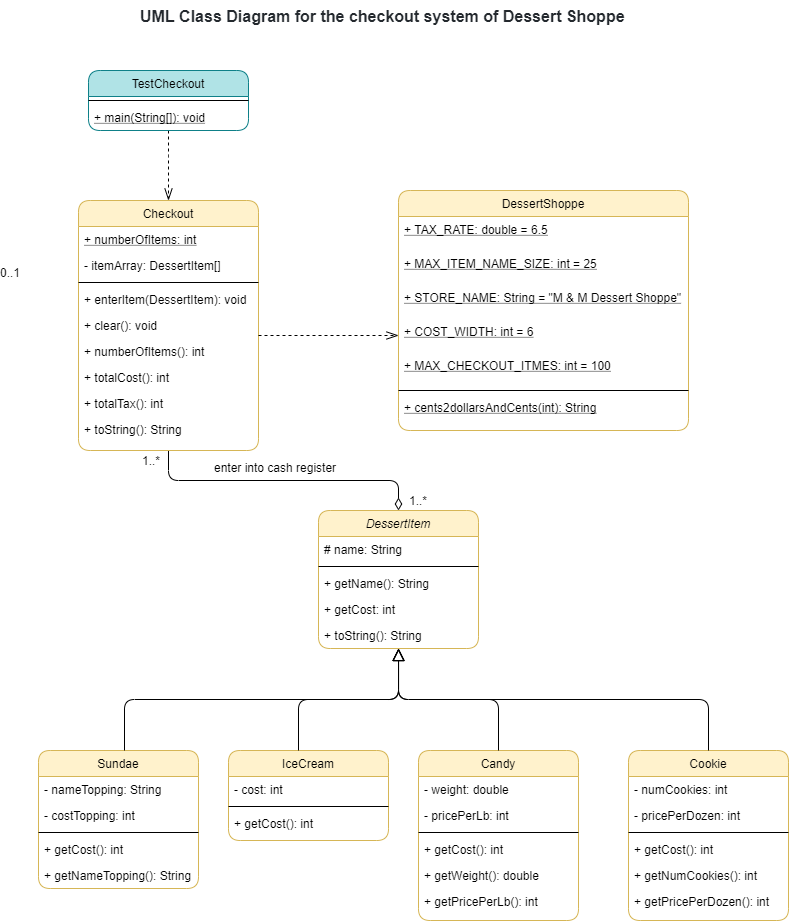

The diagram above was exported from draw.io. Its source (the exported page's mxGraphModel, read from the mxfile embedded in the PNG):
<mxGraphModel dx="1695" dy="1651" grid="1" gridSize="10" guides="1" tooltips="1" connect="1" arrows="1" fold="1" page="1" pageScale="1" pageWidth="827" pageHeight="1169" math="0" shadow="0">
  <root>
    <mxCell id="WIyWlLk6GJQsqaUBKTNV-0" />
    <mxCell id="WIyWlLk6GJQsqaUBKTNV-1" parent="WIyWlLk6GJQsqaUBKTNV-0" />
    <mxCell id="zkfFHV4jXpPFQw0GAbJ--6" value="Candy" style="swimlane;fontStyle=0;align=center;verticalAlign=top;childLayout=stackLayout;horizontal=1;startSize=26;horizontalStack=0;resizeParent=1;resizeLast=0;collapsible=1;marginBottom=0;rounded=1;shadow=0;strokeWidth=1;fillColor=#fff2cc;strokeColor=#d6b656;" parent="WIyWlLk6GJQsqaUBKTNV-1" vertex="1">
      <mxGeometry x="120" y="360" width="160" height="170" as="geometry">
        <mxRectangle x="130" y="380" width="160" height="26" as="alternateBounds" />
      </mxGeometry>
    </mxCell>
    <mxCell id="zkfFHV4jXpPFQw0GAbJ--7" value="- weight: double" style="text;align=left;verticalAlign=top;spacingLeft=4;spacingRight=4;overflow=hidden;rotatable=0;points=[[0,0.5],[1,0.5]];portConstraint=eastwest;" parent="zkfFHV4jXpPFQw0GAbJ--6" vertex="1">
      <mxGeometry y="26" width="160" height="26" as="geometry" />
    </mxCell>
    <mxCell id="zkfFHV4jXpPFQw0GAbJ--8" value="- pricePerLb: int" style="text;align=left;verticalAlign=top;spacingLeft=4;spacingRight=4;overflow=hidden;rotatable=0;points=[[0,0.5],[1,0.5]];portConstraint=eastwest;rounded=0;shadow=0;html=0;" parent="zkfFHV4jXpPFQw0GAbJ--6" vertex="1">
      <mxGeometry y="52" width="160" height="26" as="geometry" />
    </mxCell>
    <mxCell id="zkfFHV4jXpPFQw0GAbJ--9" value="" style="line;html=1;strokeWidth=1;align=left;verticalAlign=middle;spacingTop=-1;spacingLeft=3;spacingRight=3;rotatable=0;labelPosition=right;points=[];portConstraint=eastwest;" parent="zkfFHV4jXpPFQw0GAbJ--6" vertex="1">
      <mxGeometry y="78" width="160" height="8" as="geometry" />
    </mxCell>
    <mxCell id="zkfFHV4jXpPFQw0GAbJ--11" value="+ getCost(): int" style="text;align=left;verticalAlign=top;spacingLeft=4;spacingRight=4;overflow=hidden;rotatable=0;points=[[0,0.5],[1,0.5]];portConstraint=eastwest;" parent="zkfFHV4jXpPFQw0GAbJ--6" vertex="1">
      <mxGeometry y="86" width="160" height="26" as="geometry" />
    </mxCell>
    <mxCell id="a2b6NX03xhWmCUP7fuGR-61" value="+ getWeight(): double" style="text;align=left;verticalAlign=top;spacingLeft=4;spacingRight=4;overflow=hidden;rotatable=0;points=[[0,0.5],[1,0.5]];portConstraint=eastwest;" vertex="1" parent="zkfFHV4jXpPFQw0GAbJ--6">
      <mxGeometry y="112" width="160" height="26" as="geometry" />
    </mxCell>
    <mxCell id="a2b6NX03xhWmCUP7fuGR-62" value="+ getPricePerLb(): int" style="text;align=left;verticalAlign=top;spacingLeft=4;spacingRight=4;overflow=hidden;rotatable=0;points=[[0,0.5],[1,0.5]];portConstraint=eastwest;" vertex="1" parent="zkfFHV4jXpPFQw0GAbJ--6">
      <mxGeometry y="138" width="160" height="26" as="geometry" />
    </mxCell>
    <mxCell id="zkfFHV4jXpPFQw0GAbJ--12" value="" style="endArrow=block;endSize=10;endFill=0;shadow=0;strokeWidth=1;rounded=1;edgeStyle=elbowEdgeStyle;elbow=vertical;" parent="WIyWlLk6GJQsqaUBKTNV-1" source="zkfFHV4jXpPFQw0GAbJ--6" target="zkfFHV4jXpPFQw0GAbJ--0" edge="1">
      <mxGeometry width="160" relative="1" as="geometry">
        <mxPoint x="200" y="203" as="sourcePoint" />
        <mxPoint x="200" y="203" as="targetPoint" />
      </mxGeometry>
    </mxCell>
    <mxCell id="zkfFHV4jXpPFQw0GAbJ--13" value="Cookie" style="swimlane;fontStyle=0;align=center;verticalAlign=top;childLayout=stackLayout;horizontal=1;startSize=26;horizontalStack=0;resizeParent=1;resizeLast=0;collapsible=1;marginBottom=0;rounded=1;shadow=0;strokeWidth=1;fillColor=#fff2cc;strokeColor=#d6b656;" parent="WIyWlLk6GJQsqaUBKTNV-1" vertex="1">
      <mxGeometry x="330" y="360" width="160" height="170" as="geometry">
        <mxRectangle x="340" y="380" width="170" height="26" as="alternateBounds" />
      </mxGeometry>
    </mxCell>
    <mxCell id="zkfFHV4jXpPFQw0GAbJ--14" value="- numCookies: int" style="text;align=left;verticalAlign=top;spacingLeft=4;spacingRight=4;overflow=hidden;rotatable=0;points=[[0,0.5],[1,0.5]];portConstraint=eastwest;" parent="zkfFHV4jXpPFQw0GAbJ--13" vertex="1">
      <mxGeometry y="26" width="160" height="26" as="geometry" />
    </mxCell>
    <mxCell id="a2b6NX03xhWmCUP7fuGR-56" value="- pricePerDozen: int" style="text;align=left;verticalAlign=top;spacingLeft=4;spacingRight=4;overflow=hidden;rotatable=0;points=[[0,0.5],[1,0.5]];portConstraint=eastwest;" vertex="1" parent="zkfFHV4jXpPFQw0GAbJ--13">
      <mxGeometry y="52" width="160" height="26" as="geometry" />
    </mxCell>
    <mxCell id="a2b6NX03xhWmCUP7fuGR-57" value="" style="line;html=1;strokeWidth=1;align=left;verticalAlign=middle;spacingTop=-1;spacingLeft=3;spacingRight=3;rotatable=0;labelPosition=right;points=[];portConstraint=eastwest;" vertex="1" parent="zkfFHV4jXpPFQw0GAbJ--13">
      <mxGeometry y="78" width="160" height="8" as="geometry" />
    </mxCell>
    <mxCell id="a2b6NX03xhWmCUP7fuGR-58" value="+ getCost(): int" style="text;strokeColor=none;fillColor=none;align=left;verticalAlign=top;spacingLeft=4;spacingRight=4;overflow=hidden;rotatable=0;points=[[0,0.5],[1,0.5]];portConstraint=eastwest;" vertex="1" parent="zkfFHV4jXpPFQw0GAbJ--13">
      <mxGeometry y="86" width="160" height="26" as="geometry" />
    </mxCell>
    <mxCell id="a2b6NX03xhWmCUP7fuGR-59" value="+ getNumCookies(): int" style="text;strokeColor=none;fillColor=none;align=left;verticalAlign=top;spacingLeft=4;spacingRight=4;overflow=hidden;rotatable=0;points=[[0,0.5],[1,0.5]];portConstraint=eastwest;" vertex="1" parent="zkfFHV4jXpPFQw0GAbJ--13">
      <mxGeometry y="112" width="160" height="26" as="geometry" />
    </mxCell>
    <mxCell id="a2b6NX03xhWmCUP7fuGR-60" value="+ getPricePerDozen(): int" style="text;strokeColor=none;fillColor=none;align=left;verticalAlign=top;spacingLeft=4;spacingRight=4;overflow=hidden;rotatable=0;points=[[0,0.5],[1,0.5]];portConstraint=eastwest;" vertex="1" parent="zkfFHV4jXpPFQw0GAbJ--13">
      <mxGeometry y="138" width="160" height="22" as="geometry" />
    </mxCell>
    <mxCell id="zkfFHV4jXpPFQw0GAbJ--16" value="" style="endArrow=block;endSize=10;endFill=0;shadow=0;strokeWidth=1;rounded=1;edgeStyle=elbowEdgeStyle;elbow=vertical;" parent="WIyWlLk6GJQsqaUBKTNV-1" source="zkfFHV4jXpPFQw0GAbJ--13" target="zkfFHV4jXpPFQw0GAbJ--0" edge="1">
      <mxGeometry width="160" relative="1" as="geometry">
        <mxPoint x="210" y="373" as="sourcePoint" />
        <mxPoint x="310" y="271" as="targetPoint" />
      </mxGeometry>
    </mxCell>
    <mxCell id="a2b6NX03xhWmCUP7fuGR-6" value="IceCream" style="swimlane;fontStyle=0;align=center;verticalAlign=top;childLayout=stackLayout;horizontal=1;startSize=26;horizontalStack=0;resizeParent=1;resizeLast=0;collapsible=1;marginBottom=0;rounded=1;shadow=0;strokeWidth=1;fillColor=#fff2cc;strokeColor=#d6b656;" vertex="1" parent="WIyWlLk6GJQsqaUBKTNV-1">
      <mxGeometry x="-70" y="360" width="160" height="90" as="geometry">
        <mxRectangle x="130" y="380" width="160" height="26" as="alternateBounds" />
      </mxGeometry>
    </mxCell>
    <mxCell id="a2b6NX03xhWmCUP7fuGR-7" value="- cost: int" style="text;align=left;verticalAlign=top;spacingLeft=4;spacingRight=4;overflow=hidden;rotatable=0;points=[[0,0.5],[1,0.5]];portConstraint=eastwest;" vertex="1" parent="a2b6NX03xhWmCUP7fuGR-6">
      <mxGeometry y="26" width="160" height="26" as="geometry" />
    </mxCell>
    <mxCell id="a2b6NX03xhWmCUP7fuGR-9" value="" style="line;html=1;strokeWidth=1;align=left;verticalAlign=middle;spacingTop=-1;spacingLeft=3;spacingRight=3;rotatable=0;labelPosition=right;points=[];portConstraint=eastwest;" vertex="1" parent="a2b6NX03xhWmCUP7fuGR-6">
      <mxGeometry y="52" width="160" height="8" as="geometry" />
    </mxCell>
    <mxCell id="a2b6NX03xhWmCUP7fuGR-10" value="+ getCost(): int" style="text;align=left;verticalAlign=top;spacingLeft=4;spacingRight=4;overflow=hidden;rotatable=0;points=[[0,0.5],[1,0.5]];portConstraint=eastwest;fontStyle=0" vertex="1" parent="a2b6NX03xhWmCUP7fuGR-6">
      <mxGeometry y="60" width="160" height="26" as="geometry" />
    </mxCell>
    <mxCell id="a2b6NX03xhWmCUP7fuGR-12" value="Sundae" style="swimlane;fontStyle=0;align=center;verticalAlign=top;childLayout=stackLayout;horizontal=1;startSize=26;horizontalStack=0;resizeParent=1;resizeLast=0;collapsible=1;marginBottom=0;rounded=1;shadow=0;strokeWidth=1;fillColor=#fff2cc;strokeColor=#d6b656;" vertex="1" parent="WIyWlLk6GJQsqaUBKTNV-1">
      <mxGeometry x="-260" y="360" width="160" height="138" as="geometry">
        <mxRectangle x="130" y="380" width="160" height="26" as="alternateBounds" />
      </mxGeometry>
    </mxCell>
    <mxCell id="a2b6NX03xhWmCUP7fuGR-13" value="- nameTopping: String" style="text;align=left;verticalAlign=top;spacingLeft=4;spacingRight=4;overflow=hidden;rotatable=0;points=[[0,0.5],[1,0.5]];portConstraint=eastwest;" vertex="1" parent="a2b6NX03xhWmCUP7fuGR-12">
      <mxGeometry y="26" width="160" height="26" as="geometry" />
    </mxCell>
    <mxCell id="a2b6NX03xhWmCUP7fuGR-14" value="- costTopping: int" style="text;align=left;verticalAlign=top;spacingLeft=4;spacingRight=4;overflow=hidden;rotatable=0;points=[[0,0.5],[1,0.5]];portConstraint=eastwest;rounded=0;shadow=0;html=0;" vertex="1" parent="a2b6NX03xhWmCUP7fuGR-12">
      <mxGeometry y="52" width="160" height="26" as="geometry" />
    </mxCell>
    <mxCell id="a2b6NX03xhWmCUP7fuGR-15" value="" style="line;html=1;strokeWidth=1;align=left;verticalAlign=middle;spacingTop=-1;spacingLeft=3;spacingRight=3;rotatable=0;labelPosition=right;points=[];portConstraint=eastwest;" vertex="1" parent="a2b6NX03xhWmCUP7fuGR-12">
      <mxGeometry y="78" width="160" height="8" as="geometry" />
    </mxCell>
    <mxCell id="a2b6NX03xhWmCUP7fuGR-16" value="+ getCost(): int" style="text;align=left;verticalAlign=top;spacingLeft=4;spacingRight=4;overflow=hidden;rotatable=0;points=[[0,0.5],[1,0.5]];portConstraint=eastwest;fontStyle=0" vertex="1" parent="a2b6NX03xhWmCUP7fuGR-12">
      <mxGeometry y="86" width="160" height="26" as="geometry" />
    </mxCell>
    <mxCell id="a2b6NX03xhWmCUP7fuGR-17" value="+ getNameTopping(): String" style="text;align=left;verticalAlign=top;spacingLeft=4;spacingRight=4;overflow=hidden;rotatable=0;points=[[0,0.5],[1,0.5]];portConstraint=eastwest;" vertex="1" parent="a2b6NX03xhWmCUP7fuGR-12">
      <mxGeometry y="112" width="160" height="26" as="geometry" />
    </mxCell>
    <mxCell id="a2b6NX03xhWmCUP7fuGR-26" value="" style="endArrow=block;endSize=10;endFill=0;shadow=0;strokeWidth=1;rounded=1;edgeStyle=elbowEdgeStyle;elbow=vertical;" edge="1" parent="WIyWlLk6GJQsqaUBKTNV-1">
      <mxGeometry width="160" relative="1" as="geometry">
        <mxPoint y="360" as="sourcePoint" />
        <mxPoint x="100" y="258" as="targetPoint" />
      </mxGeometry>
    </mxCell>
    <mxCell id="zkfFHV4jXpPFQw0GAbJ--0" value="DessertItem" style="swimlane;fontStyle=2;align=center;verticalAlign=top;childLayout=stackLayout;horizontal=1;startSize=26;horizontalStack=0;resizeParent=1;resizeLast=0;collapsible=1;marginBottom=0;rounded=1;shadow=0;strokeWidth=1;fillColor=#fff2cc;strokeColor=#d6b656;" parent="WIyWlLk6GJQsqaUBKTNV-1" vertex="1">
      <mxGeometry x="20" y="120" width="160" height="138" as="geometry">
        <mxRectangle x="230" y="140" width="160" height="26" as="alternateBounds" />
      </mxGeometry>
    </mxCell>
    <mxCell id="zkfFHV4jXpPFQw0GAbJ--1" value="# name: String" style="text;align=left;verticalAlign=top;spacingLeft=4;spacingRight=4;overflow=hidden;rotatable=0;points=[[0,0.5],[1,0.5]];portConstraint=eastwest;" parent="zkfFHV4jXpPFQw0GAbJ--0" vertex="1">
      <mxGeometry y="26" width="160" height="26" as="geometry" />
    </mxCell>
    <mxCell id="zkfFHV4jXpPFQw0GAbJ--4" value="" style="line;html=1;strokeWidth=1;align=left;verticalAlign=middle;spacingTop=-1;spacingLeft=3;spacingRight=3;rotatable=0;labelPosition=right;points=[];portConstraint=eastwest;" parent="zkfFHV4jXpPFQw0GAbJ--0" vertex="1">
      <mxGeometry y="52" width="160" height="8" as="geometry" />
    </mxCell>
    <mxCell id="zkfFHV4jXpPFQw0GAbJ--5" value="+ getName(): String" style="text;align=left;verticalAlign=top;spacingLeft=4;spacingRight=4;overflow=hidden;rotatable=0;points=[[0,0.5],[1,0.5]];portConstraint=eastwest;" parent="zkfFHV4jXpPFQw0GAbJ--0" vertex="1">
      <mxGeometry y="60" width="160" height="26" as="geometry" />
    </mxCell>
    <mxCell id="a2b6NX03xhWmCUP7fuGR-42" value="+ getCost: int" style="text;align=left;verticalAlign=top;spacingLeft=4;spacingRight=4;overflow=hidden;rotatable=0;points=[[0,0.5],[1,0.5]];portConstraint=eastwest;" vertex="1" parent="zkfFHV4jXpPFQw0GAbJ--0">
      <mxGeometry y="86" width="160" height="26" as="geometry" />
    </mxCell>
    <mxCell id="a2b6NX03xhWmCUP7fuGR-43" value="+ toString(): String" style="text;align=left;verticalAlign=top;spacingLeft=4;spacingRight=4;overflow=hidden;rotatable=0;points=[[0,0.5],[1,0.5]];portConstraint=eastwest;" vertex="1" parent="zkfFHV4jXpPFQw0GAbJ--0">
      <mxGeometry y="112" width="160" height="26" as="geometry" />
    </mxCell>
    <mxCell id="a2b6NX03xhWmCUP7fuGR-27" value="" style="endArrow=block;endSize=10;endFill=0;shadow=0;strokeWidth=1;rounded=1;edgeStyle=elbowEdgeStyle;elbow=vertical;exitX=0.5;exitY=0;exitDx=0;exitDy=0;entryX=0.463;entryY=1;entryDx=0;entryDy=0;entryPerimeter=0;" edge="1" parent="WIyWlLk6GJQsqaUBKTNV-1">
      <mxGeometry width="160" relative="1" as="geometry">
        <mxPoint x="-174" y="360" as="sourcePoint" />
        <mxPoint x="100.07999999999993" y="258" as="targetPoint" />
        <Array as="points">
          <mxPoint x="-104" y="309" />
        </Array>
      </mxGeometry>
    </mxCell>
    <mxCell id="a2b6NX03xhWmCUP7fuGR-84" style="edgeStyle=elbowEdgeStyle;rounded=1;orthogonalLoop=1;jettySize=auto;elbow=vertical;html=1;entryX=0.5;entryY=0;entryDx=0;entryDy=0;endArrow=diamondThin;endFill=0;endSize=10;" edge="1" parent="WIyWlLk6GJQsqaUBKTNV-1" source="a2b6NX03xhWmCUP7fuGR-63" target="zkfFHV4jXpPFQw0GAbJ--0">
      <mxGeometry relative="1" as="geometry" />
    </mxCell>
    <mxCell id="a2b6NX03xhWmCUP7fuGR-63" value="Checkout" style="swimlane;fontStyle=0;align=center;verticalAlign=top;childLayout=stackLayout;horizontal=1;startSize=26;horizontalStack=0;resizeParent=1;resizeLast=0;collapsible=1;marginBottom=0;rounded=1;shadow=0;strokeWidth=1;fillColor=#fff2cc;strokeColor=#d6b656;" vertex="1" parent="WIyWlLk6GJQsqaUBKTNV-1">
      <mxGeometry x="-220" y="-190" width="180" height="250" as="geometry">
        <mxRectangle x="130" y="380" width="160" height="26" as="alternateBounds" />
      </mxGeometry>
    </mxCell>
    <mxCell id="a2b6NX03xhWmCUP7fuGR-64" value="+ numberOfItems: int" style="text;align=left;verticalAlign=top;spacingLeft=4;spacingRight=4;overflow=hidden;rotatable=0;points=[[0,0.5],[1,0.5]];portConstraint=eastwest;fontStyle=4" vertex="1" parent="a2b6NX03xhWmCUP7fuGR-63">
      <mxGeometry y="26" width="180" height="26" as="geometry" />
    </mxCell>
    <mxCell id="a2b6NX03xhWmCUP7fuGR-65" value="- itemArray: DessertItem[]" style="text;align=left;verticalAlign=top;spacingLeft=4;spacingRight=4;overflow=hidden;rotatable=0;points=[[0,0.5],[1,0.5]];portConstraint=eastwest;rounded=0;shadow=0;html=0;" vertex="1" parent="a2b6NX03xhWmCUP7fuGR-63">
      <mxGeometry y="52" width="180" height="26" as="geometry" />
    </mxCell>
    <mxCell id="a2b6NX03xhWmCUP7fuGR-66" value="" style="line;html=1;strokeWidth=1;align=left;verticalAlign=middle;spacingTop=-1;spacingLeft=3;spacingRight=3;rotatable=0;labelPosition=right;points=[];portConstraint=eastwest;" vertex="1" parent="a2b6NX03xhWmCUP7fuGR-63">
      <mxGeometry y="78" width="180" height="8" as="geometry" />
    </mxCell>
    <mxCell id="a2b6NX03xhWmCUP7fuGR-67" value="+ enterItem(DessertItem): void" style="text;align=left;verticalAlign=top;spacingLeft=4;spacingRight=4;overflow=hidden;rotatable=0;points=[[0,0.5],[1,0.5]];portConstraint=eastwest;" vertex="1" parent="a2b6NX03xhWmCUP7fuGR-63">
      <mxGeometry y="86" width="180" height="26" as="geometry" />
    </mxCell>
    <mxCell id="a2b6NX03xhWmCUP7fuGR-68" value="+ clear(): void" style="text;align=left;verticalAlign=top;spacingLeft=4;spacingRight=4;overflow=hidden;rotatable=0;points=[[0,0.5],[1,0.5]];portConstraint=eastwest;" vertex="1" parent="a2b6NX03xhWmCUP7fuGR-63">
      <mxGeometry y="112" width="180" height="26" as="geometry" />
    </mxCell>
    <mxCell id="a2b6NX03xhWmCUP7fuGR-69" value="+ numberOfItems(): int" style="text;align=left;verticalAlign=top;spacingLeft=4;spacingRight=4;overflow=hidden;rotatable=0;points=[[0,0.5],[1,0.5]];portConstraint=eastwest;" vertex="1" parent="a2b6NX03xhWmCUP7fuGR-63">
      <mxGeometry y="138" width="180" height="26" as="geometry" />
    </mxCell>
    <mxCell id="a2b6NX03xhWmCUP7fuGR-70" value="+ totalCost(): int" style="text;align=left;verticalAlign=top;spacingLeft=4;spacingRight=4;overflow=hidden;rotatable=0;points=[[0,0.5],[1,0.5]];portConstraint=eastwest;" vertex="1" parent="a2b6NX03xhWmCUP7fuGR-63">
      <mxGeometry y="164" width="180" height="26" as="geometry" />
    </mxCell>
    <mxCell id="a2b6NX03xhWmCUP7fuGR-71" value="+ totalTax(): int" style="text;align=left;verticalAlign=top;spacingLeft=4;spacingRight=4;overflow=hidden;rotatable=0;points=[[0,0.5],[1,0.5]];portConstraint=eastwest;" vertex="1" parent="a2b6NX03xhWmCUP7fuGR-63">
      <mxGeometry y="190" width="180" height="26" as="geometry" />
    </mxCell>
    <mxCell id="a2b6NX03xhWmCUP7fuGR-72" value="+ toString(): String" style="text;align=left;verticalAlign=top;spacingLeft=4;spacingRight=4;overflow=hidden;rotatable=0;points=[[0,0.5],[1,0.5]];portConstraint=eastwest;" vertex="1" parent="a2b6NX03xhWmCUP7fuGR-63">
      <mxGeometry y="216" width="180" height="26" as="geometry" />
    </mxCell>
    <mxCell id="a2b6NX03xhWmCUP7fuGR-89" style="edgeStyle=elbowEdgeStyle;rounded=0;orthogonalLoop=1;jettySize=auto;elbow=vertical;html=1;entryX=0;entryY=0.5;entryDx=0;entryDy=0;endArrow=openThin;endFill=0;endSize=10;strokeWidth=1;dashed=1;" edge="1" parent="WIyWlLk6GJQsqaUBKTNV-1" source="a2b6NX03xhWmCUP7fuGR-68" target="a2b6NX03xhWmCUP7fuGR-75">
      <mxGeometry relative="1" as="geometry" />
    </mxCell>
    <mxCell id="a2b6NX03xhWmCUP7fuGR-36" value="DessertShoppe" style="swimlane;fontStyle=0;align=center;verticalAlign=top;childLayout=stackLayout;horizontal=1;startSize=26;horizontalStack=0;resizeParent=1;resizeParentMax=0;resizeLast=0;collapsible=1;marginBottom=0;fillColor=#fff2cc;strokeColor=#d6b656;rounded=1;" vertex="1" parent="WIyWlLk6GJQsqaUBKTNV-1">
      <mxGeometry x="100" y="-200" width="290" height="240" as="geometry" />
    </mxCell>
    <mxCell id="a2b6NX03xhWmCUP7fuGR-37" value="+ TAX_RATE: double = 6.5" style="text;strokeColor=none;fillColor=none;align=left;verticalAlign=top;spacingLeft=4;spacingRight=4;overflow=hidden;rotatable=0;points=[[0,0.5],[1,0.5]];portConstraint=eastwest;fontStyle=4" vertex="1" parent="a2b6NX03xhWmCUP7fuGR-36">
      <mxGeometry y="26" width="290" height="34" as="geometry" />
    </mxCell>
    <mxCell id="a2b6NX03xhWmCUP7fuGR-74" value="+ MAX_ITEM_NAME_SIZE: int = 25" style="text;strokeColor=none;fillColor=none;align=left;verticalAlign=top;spacingLeft=4;spacingRight=4;overflow=hidden;rotatable=0;points=[[0,0.5],[1,0.5]];portConstraint=eastwest;fontStyle=4" vertex="1" parent="a2b6NX03xhWmCUP7fuGR-36">
      <mxGeometry y="60" width="290" height="34" as="geometry" />
    </mxCell>
    <mxCell id="a2b6NX03xhWmCUP7fuGR-73" value="+ STORE_NAME: String = &quot;M &amp; M Dessert Shoppe&quot;" style="text;strokeColor=none;fillColor=none;align=left;verticalAlign=top;spacingLeft=4;spacingRight=4;overflow=hidden;rotatable=0;points=[[0,0.5],[1,0.5]];portConstraint=eastwest;fontStyle=4" vertex="1" parent="a2b6NX03xhWmCUP7fuGR-36">
      <mxGeometry y="94" width="290" height="34" as="geometry" />
    </mxCell>
    <mxCell id="a2b6NX03xhWmCUP7fuGR-75" value="+ COST_WIDTH: int = 6" style="text;strokeColor=none;fillColor=none;align=left;verticalAlign=top;spacingLeft=4;spacingRight=4;overflow=hidden;rotatable=0;points=[[0,0.5],[1,0.5]];portConstraint=eastwest;fontStyle=4" vertex="1" parent="a2b6NX03xhWmCUP7fuGR-36">
      <mxGeometry y="128" width="290" height="34" as="geometry" />
    </mxCell>
    <mxCell id="a2b6NX03xhWmCUP7fuGR-76" value="+ MAX_CHECKOUT_ITMES: int = 100" style="text;strokeColor=none;fillColor=none;align=left;verticalAlign=top;spacingLeft=4;spacingRight=4;overflow=hidden;rotatable=0;points=[[0,0.5],[1,0.5]];portConstraint=eastwest;fontStyle=4" vertex="1" parent="a2b6NX03xhWmCUP7fuGR-36">
      <mxGeometry y="162" width="290" height="34" as="geometry" />
    </mxCell>
    <mxCell id="a2b6NX03xhWmCUP7fuGR-38" value="" style="line;strokeWidth=1;fillColor=none;align=left;verticalAlign=middle;spacingTop=-1;spacingLeft=3;spacingRight=3;rotatable=0;labelPosition=right;points=[];portConstraint=eastwest;" vertex="1" parent="a2b6NX03xhWmCUP7fuGR-36">
      <mxGeometry y="196" width="290" height="8" as="geometry" />
    </mxCell>
    <mxCell id="a2b6NX03xhWmCUP7fuGR-39" value="+ cents2dollarsAndCents(int): String" style="text;strokeColor=none;fillColor=none;align=left;verticalAlign=top;spacingLeft=4;spacingRight=4;overflow=hidden;rotatable=0;points=[[0,0.5],[1,0.5]];portConstraint=eastwest;fontStyle=4" vertex="1" parent="a2b6NX03xhWmCUP7fuGR-36">
      <mxGeometry y="204" width="290" height="36" as="geometry" />
    </mxCell>
    <mxCell id="a2b6NX03xhWmCUP7fuGR-90" style="edgeStyle=elbowEdgeStyle;rounded=1;orthogonalLoop=1;jettySize=auto;elbow=vertical;html=1;entryX=0.5;entryY=0;entryDx=0;entryDy=0;dashed=1;endArrow=openThin;endFill=0;endSize=10;strokeWidth=1;" edge="1" parent="WIyWlLk6GJQsqaUBKTNV-1" source="a2b6NX03xhWmCUP7fuGR-31" target="a2b6NX03xhWmCUP7fuGR-63">
      <mxGeometry relative="1" as="geometry" />
    </mxCell>
    <mxCell id="a2b6NX03xhWmCUP7fuGR-91" value="0..1" style="resizable=0;align=left;verticalAlign=bottom;labelBackgroundColor=none;fontSize=12;" connectable="0" vertex="1" parent="WIyWlLk6GJQsqaUBKTNV-1">
      <mxGeometry x="-1" relative="1" as="geometry">
        <mxPoint x="-300" y="-109" as="offset" />
      </mxGeometry>
    </mxCell>
    <mxCell id="a2b6NX03xhWmCUP7fuGR-92" value="1..*" style="resizable=0;align=left;verticalAlign=bottom;labelBackgroundColor=none;fontSize=12;" connectable="0" vertex="1" parent="WIyWlLk6GJQsqaUBKTNV-1">
      <mxGeometry x="-160" y="84" as="geometry">
        <mxPoint x="2" y="-5" as="offset" />
      </mxGeometry>
    </mxCell>
    <mxCell id="a2b6NX03xhWmCUP7fuGR-93" value="1..*" style="resizable=0;align=left;verticalAlign=bottom;labelBackgroundColor=none;fontSize=12;direction=south;" connectable="0" vertex="1" parent="WIyWlLk6GJQsqaUBKTNV-1">
      <mxGeometry x="109" y="119" as="geometry" />
    </mxCell>
    <mxCell id="a2b6NX03xhWmCUP7fuGR-94" value="enter into cash register" style="text;align=left;verticalAlign=top;spacingLeft=4;spacingRight=4;overflow=hidden;rotatable=0;points=[[0,0.5],[1,0.5]];portConstraint=eastwest;" vertex="1" parent="WIyWlLk6GJQsqaUBKTNV-1">
      <mxGeometry x="-90" y="64" width="160" height="26" as="geometry" />
    </mxCell>
    <mxCell id="a2b6NX03xhWmCUP7fuGR-95" value="&lt;b&gt;&lt;span style=&quot;color: rgb(36 , 41 , 46) ; font-size: 16px ; background-color: rgb(255 , 255 , 255)&quot;&gt;UML Class Diagram&amp;nbsp;&lt;/span&gt;&lt;span style=&quot;color: rgb(36 , 41 , 46) ; font-family: , &amp;#34;blinkmacsystemfont&amp;#34; , &amp;#34;segoe ui&amp;#34; , &amp;#34;helvetica&amp;#34; , &amp;#34;arial&amp;#34; , sans-serif , &amp;#34;apple color emoji&amp;#34; , &amp;#34;segoe ui emoji&amp;#34; ; font-size: 16px ; background-color: rgb(255 , 255 , 255)&quot;&gt;for the checkout system of&amp;nbsp;&lt;/span&gt;&lt;span style=&quot;box-sizing: border-box ; color: rgb(36 , 41 , 46) ; font-family: , &amp;#34;blinkmacsystemfont&amp;#34; , &amp;#34;segoe ui&amp;#34; , &amp;#34;helvetica&amp;#34; , &amp;#34;arial&amp;#34; , sans-serif , &amp;#34;apple color emoji&amp;#34; , &amp;#34;segoe ui emoji&amp;#34; ; font-size: 16px ; background-color: rgb(255 , 255 , 255)&quot;&gt;Dessert Shoppe&lt;/span&gt;&lt;/b&gt;" style="text;whiteSpace=wrap;html=1;" vertex="1" parent="WIyWlLk6GJQsqaUBKTNV-1">
      <mxGeometry x="-160" y="-390" width="490" height="30" as="geometry" />
    </mxCell>
    <mxCell id="a2b6NX03xhWmCUP7fuGR-28" value="TestCheckout" style="swimlane;fontStyle=0;align=center;verticalAlign=top;childLayout=stackLayout;horizontal=1;startSize=26;horizontalStack=0;resizeParent=1;resizeParentMax=0;resizeLast=0;collapsible=1;marginBottom=0;fillColor=#b0e3e6;strokeColor=#0e8088;rounded=1;" vertex="1" parent="WIyWlLk6GJQsqaUBKTNV-1">
      <mxGeometry x="-210" y="-320" width="160" height="60" as="geometry" />
    </mxCell>
    <mxCell id="a2b6NX03xhWmCUP7fuGR-30" value="" style="line;strokeWidth=1;fillColor=none;align=left;verticalAlign=middle;spacingTop=-1;spacingLeft=3;spacingRight=3;rotatable=0;labelPosition=right;points=[];portConstraint=eastwest;" vertex="1" parent="a2b6NX03xhWmCUP7fuGR-28">
      <mxGeometry y="26" width="160" height="8" as="geometry" />
    </mxCell>
    <mxCell id="a2b6NX03xhWmCUP7fuGR-31" value="+ main(String[]): void" style="text;strokeColor=none;fillColor=none;align=left;verticalAlign=top;spacingLeft=4;spacingRight=4;overflow=hidden;rotatable=0;points=[[0,0.5],[1,0.5]];portConstraint=eastwest;fontStyle=4" vertex="1" parent="a2b6NX03xhWmCUP7fuGR-28">
      <mxGeometry y="34" width="160" height="26" as="geometry" />
    </mxCell>
  </root>
</mxGraphModel>